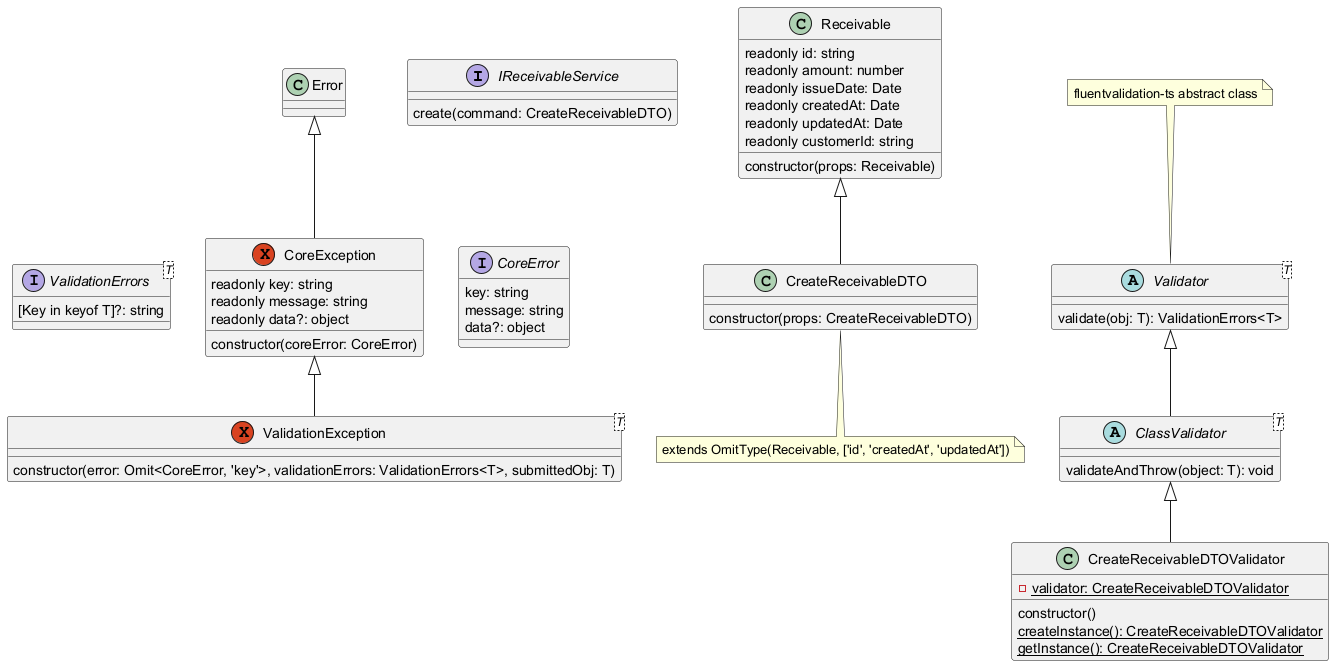

The diagram above was rendered by PlantUML. Its source (embedded in the PNG):
@startuml "ClassValidatorUML"

interface IReceivableService {
  create(command: CreateReceivableDTO)
}

class Receivable {
  readonly id: string
  readonly amount: number
  readonly issueDate: Date
  readonly createdAt: Date
  readonly updatedAt: Date
  readonly customerId: string

  constructor(props: Receivable)
}

class CreateReceivableDTO extends Receivable {
  constructor(props: CreateReceivableDTO)
}

note bottom of CreateReceivableDTO : extends OmitType(Receivable, ['id', 'createdAt', 'updatedAt'])

abstract class Validator<T> {
  validate(obj: T): ValidationErrors<T>
}

note top of Validator : fluentvalidation-ts abstract class

abstract ClassValidator<T> extends Validator {
  validateAndThrow(object: T): void
}

class CreateReceivableDTOValidator extends ClassValidator {
  - {static} validator: CreateReceivableDTOValidator

  constructor()
  {static} createInstance(): CreateReceivableDTOValidator
  {static} getInstance(): CreateReceivableDTOValidator
}

exception CoreException extends Error {
  readonly key: string
  readonly message: string
  readonly data?: object

  constructor(coreError: CoreError)
}

interface CoreError {
  key: string
  message: string
  data?: object
}

CoreException --[hidden]r> CoreError

CoreException --[hidden]l> ValidationErrors

interface ValidationErrors<T> {
  [Key in keyof T]?: string
}

exception ValidationException<T> extends CoreException {
  constructor(error: Omit<CoreError, 'key'>, validationErrors: ValidationErrors<T>, submittedObj: T)
}


@enduml